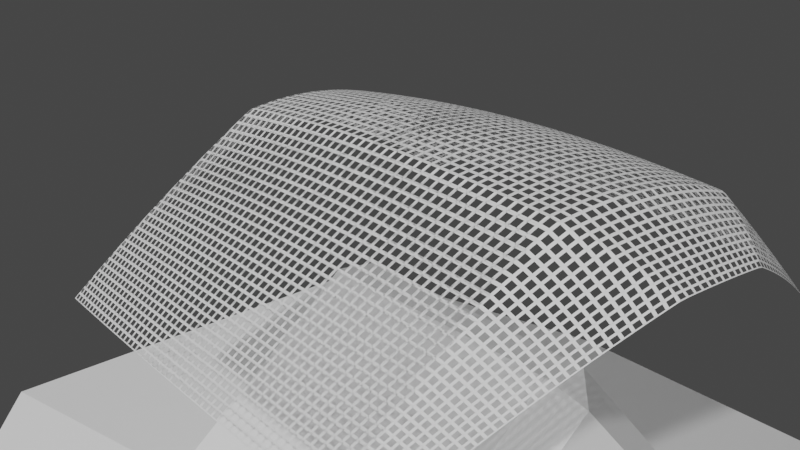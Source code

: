 # Source: PageBG.blend  (saved by Blender 3.0.42; exported with 4.5.12 LTS)
import bpy
from mathutils import Matrix  # noqa: F401  (used for matrix-valued properties, if any)

bpy.ops.wm.read_factory_settings(use_empty=True)
scene = bpy.context.scene
scene.name = 'Scene'

# ---- collections
col_collection = bpy.data.collections.new('Collection'); scene.collection.children.link(col_collection)

# ---- world
world_world = bpy.data.worlds.new('World'); scene.world = world_world
world_world.use_nodes = True; world_world.node_tree.nodes.clear()
_N = world_world.node_tree.nodes; _L = world_world.node_tree.links
n0 = _N.new('ShaderNodeOutputWorld'); n0.name = 'World Output'; n0.location = (300, 300)
n1 = _N.new('ShaderNodeBackground'); n1.name = 'Background'; n1.location = (10, 300)
n1.inputs[0].default_value = (0.05088, 0.05088, 0.05088, 1.0)
_L.new(n1.outputs[0], n0.inputs[0])
n0.is_active_output = True
world_world.color = (0.05088, 0.05088, 0.05088)
world_world.use_sun_shadow = False
world_world.sun_shadow_jitter_overblur = 0.0

# ---- cameras
cam_camera = bpy.data.cameras.new('Camera')
cam_camera.display_size = 100.0

# ---- meshes
me_cube_002 = bpy.data.meshes.new('Cube.002')
me_cube_002.from_pydata([(-100.0, -100.0, 100.0), (-100.0, 100.0, 100.0), (100.0, -100.0, 100.0), (100.0, 100.0, 100.0)], [], [(3, 1, 0, 2)])
_k = {(0, 1): 1.0, (1, 3): 1.0, (2, 3): 1.0, (0, 2): 1.0}
me_cube_002.attributes.new('crease_edge', 'FLOAT', 'EDGE').data.foreach_set('value', [_k.get((min(e.vertices), max(e.vertices)), 0.0) for e in me_cube_002.edges])
_uv = me_cube_002.uv_layers.new(name='UVMap')
_uv.uv.foreach_set('vector', [0.625, 0.5, 0.875, 0.5, 0.875, 0.75, 0.625, 0.75])
me_cube_002.use_remesh_fix_poles = True
me_cube_002.use_remesh_preserve_attributes = False
me_cube_002.update()
me_cube_003 = bpy.data.meshes.new('Cube.003')
me_cube_003.from_pydata([(-52.16, -52.16, -100.0), (-52.16, -100.0, -52.16), (-100.0, -52.16, 3.673), (-52.16, -100.0, 69.08), (-34.64, -34.64, 103.4), (-100.0, -52.16, 108.0), (-52.16, 52.16, -100.0), (-100.0, 52.16, 3.673), (-52.16, 100.0, -52.16), (-34.64, 34.64, 103.3), (-52.16, 100.0, 52.16), (-100.0, 52.16, 108.0), (52.16, -52.16, -100.0), (100.0, -52.16, 3.673), (52.16, -100.0, -52.16), (34.64, -34.64, 121.8), (52.16, -100.0, 69.08), (100.0, -52.16, 108.0), (52.16, 52.16, -100.0), (52.16, 100.0, -52.16), (100.0, 52.16, 3.673), (34.64, 34.64, 103.3), (100.0, 52.16, 108.0), (52.16, 100.0, 52.16)], [], [(14, 16, 3, 1), (20, 22, 17, 13), (21, 9, 4, 15), (2, 5, 11, 7), (8, 10, 23, 19), (0, 1, 2), (3, 4, 5), (6, 7, 8), (9, 10, 11), (12, 13, 14), (15, 16, 17), (18, 19, 20), (21, 22, 23), (6, 0, 2, 7), (1, 3, 5, 2), (4, 9, 11, 5), (10, 8, 7, 11), (18, 6, 8, 19), (9, 21, 23, 10), (22, 20, 19, 23), (12, 18, 20, 13), (21, 15, 17, 22), (16, 14, 13, 17), (0, 12, 14, 1), (15, 4, 3, 16), (6, 18, 12, 0)])
_uv = me_cube_003.uv_layers.new(name='UVMap')
_uv.uv.foreach_set('vector', [0.4348, 0.8098, 0.5652, 0.8098, 0.5652, 0.9402, 0.4348, 0.9402, 0.4348, 0.5598, 0.5652, 0.5598, 0.5652, 0.6902, 0.4348, 0.6902, 0.7067, 0.5817, 0.7933, 0.5817, 0.7933, 0.6683, 0.7067, 0.6683, 0.4348, 0.0598, 0.5652, 0.0598, 0.5652, 0.1902, 0.4348, 0.1902, 0.4348, 0.3098, 0.5652, 0.3098, 0.5652, 0.4402, 0.4348, 0.4402, 0.375, 0.0598, 0.4348, 0.0, 0.375, 0.0598, 0.5652, 0.0, 0.6551, 0.08998, 0.5652, 0.0, 0.375, 0.1902, 0.4348, 0.25, 0.4348, 0.25, 0.6414, 0.1737, 0.5652, 0.25, 0.625, 0.1902, 0.375, 0.8098, 0.4348, 0.75, 0.375, 0.8098, 0.6404, 0.6748, 0.5652, 0.75, 0.625, 0.6902, 0.375, 0.4402, 0.4348, 0.5, 0.4348, 0.5, 0.6417, 0.4178, 0.5652, 0.5, 0.625, 0.4402, 0.1848, 0.5598, 0.1848, 0.6902, 0.125, 0.6902, 0.125, 0.5598, 0.4348, 0.0, 0.5652, 0.0, 0.5652, 0.0598, 0.4348, 0.0598, 0.6551, 0.08998, 0.6414, 0.1737, 0.5652, 0.1902, 0.5652, 0.0598, 0.5652, 0.3098, 0.4348, 0.3098, 0.4348, 0.1902, 0.5652, 0.1902, 0.3152, 0.5598, 0.1848, 0.5598, 0.1848, 0.5, 0.3152, 0.5, 0.6352, 0.3317, 0.6417, 0.4178, 0.5652, 0.4402, 0.5652, 0.3098, 0.5652, 0.5598, 0.4348, 0.5598, 0.4348, 0.4402, 0.5652, 0.4402, 0.3152, 0.6902, 0.3152, 0.5598, 0.4348, 0.5598, 0.4348, 0.6902, 0.7067, 0.5817, 0.7067, 0.6683, 0.5652, 0.6902, 0.5652, 0.5598, 0.5652, 0.8098, 0.4348, 0.8098, 0.4348, 0.6902, 0.5652, 0.6902, 0.1848, 0.6902, 0.3152, 0.6902, 0.3152, 0.75, 0.1848, 0.75, 0.6394, 0.8317, 0.6394, 0.9183, 0.5652, 0.9402, 0.5652, 0.8098, 0.1848, 0.5598, 0.3152, 0.5598, 0.3152, 0.6902, 0.1848, 0.6902])
me_cube_003.use_remesh_fix_poles = True
me_cube_003.use_remesh_preserve_attributes = False
me_cube_003.update()
me_cube = bpy.data.meshes.new('Cube')
me_cube.from_pydata([(-83.33, -83.33, -100.0), (-83.33, -100.0, -83.33), (-100.0, -83.33, -83.33), (-83.33, -100.0, 83.33), (-83.33, -83.33, 100.0), (-100.0, -83.33, 83.33), (-83.33, 83.33, -100.0), (-100.0, 83.33, -83.33), (-83.33, 100.0, -83.33), (-83.33, 83.33, 100.0), (-83.33, 100.0, 83.33), (-100.0, 83.33, 83.33), (83.33, -83.33, -100.0), (100.0, -83.33, -83.33), (83.33, -100.0, -83.33), (83.33, -83.33, 100.0), (83.33, -100.0, 83.33), (100.0, -83.33, 83.33), (83.33, 83.33, -100.0), (83.33, 100.0, -83.33), (100.0, 83.33, -83.33), (83.33, 83.33, 100.0), (100.0, 83.33, 83.33), (83.33, 100.0, 83.33)], [], [(14, 16, 3, 1), (20, 22, 17, 13), (21, 9, 4, 15), (2, 5, 11, 7), (8, 10, 23, 19), (0, 1, 2), (3, 4, 5), (6, 7, 8), (9, 10, 11), (12, 13, 14), (15, 16, 17), (18, 19, 20), (21, 22, 23), (6, 0, 2, 7), (1, 3, 5, 2), (4, 9, 11, 5), (10, 8, 7, 11), (18, 6, 8, 19), (9, 21, 23, 10), (22, 20, 19, 23), (12, 18, 20, 13), (21, 15, 17, 22), (16, 14, 13, 17), (0, 12, 14, 1), (15, 4, 3, 16), (6, 18, 12, 0)])
_uv = me_cube.uv_layers.new(name='UVMap')
_uv.uv.foreach_set('vector', [0.3958, 0.7708, 0.6042, 0.7708, 0.6042, 0.9792, 0.3958, 0.9792, 0.3958, 0.5208, 0.6042, 0.5208, 0.6042, 0.7292, 0.3958, 0.7292, 0.6458, 0.5208, 0.8542, 0.5208, 0.8542, 0.7292, 0.6458, 0.7292, 0.3958, 0.02084, 0.6042, 0.02084, 0.6042, 0.2292, 0.3958, 0.2292, 0.3958, 0.2708, 0.6042, 0.2708, 0.6042, 0.4792, 0.3958, 0.4792, 0.1458, 0.7292, 0.1458, 0.75, 0.125, 0.7292, 0.6042, 0.9792, 0.625, 0.9792, 0.6042, 1.0, 0.1458, 0.5208, 0.125, 0.5208, 0.1458, 0.5, 0.625, 0.2708, 0.625, 0.2708, 0.6042, 0.25, 0.3542, 0.7292, 0.375, 0.7292, 0.3542, 0.75, 0.625, 0.7708, 0.625, 0.7708, 0.6042, 0.75, 0.3542, 0.5208, 0.3542, 0.5, 0.375, 0.5208, 0.625, 0.5208, 0.625, 0.5208, 0.6042, 0.5, 0.1458, 0.5208, 0.1458, 0.7292, 0.125, 0.7292, 0.125, 0.5208, 0.3958, 0.0, 0.6042, 0.0, 0.6042, 0.02084, 0.3958, 0.02084, 0.625, 0.02084, 0.625, 0.2292, 0.6042, 0.2292, 0.6042, 0.02084, 0.6042, 0.2708, 0.3958, 0.2708, 0.3958, 0.2292, 0.6042, 0.2292, 0.3542, 0.5208, 0.1458, 0.5208, 0.1458, 0.5, 0.3542, 0.5, 0.625, 0.2708, 0.625, 0.4792, 0.6042, 0.4792, 0.6042, 0.2708, 0.6042, 0.5208, 0.3958, 0.5208, 0.3958, 0.4792, 0.6042, 0.4792, 0.3542, 0.7292, 0.3542, 0.5208, 0.3958, 0.5208, 0.3958, 0.7292, 0.6458, 0.5208, 0.6458, 0.7292, 0.6042, 0.7292, 0.6042, 0.5208, 0.6042, 0.7708, 0.3958, 0.7708, 0.3958, 0.7292, 0.6042, 0.7292, 0.1458, 0.7292, 0.3542, 0.7292, 0.3542, 0.75, 0.1458, 0.75, 0.625, 0.7708, 0.625, 0.9792, 0.6042, 0.9792, 0.6042, 0.7708, 0.1458, 0.5208, 0.3542, 0.5208, 0.3542, 0.7292, 0.1458, 0.7292])
me_cube.use_remesh_fix_poles = True
me_cube.use_remesh_preserve_attributes = False
me_cube.update()

# ---- objects
ob_cube_001 = bpy.data.objects.new('Cube.001', me_cube_002)
ob_att = bpy.data.objects.new('att', me_cube_003)
ob_cube = bpy.data.objects.new('Cube', me_cube)
ob_camera = bpy.data.objects.new('Camera', cam_camera)

# ---- transforms, parenting, visibility, modifiers, constraints
ob_cube_001.location = (0.0, 0.0, 64.54)
ob_cube_001.scale = (1.0, 1.0, 0.0457)
_m = ob_cube_001.modifiers.new('Subdivision', 'SUBSURF')
_m.levels = 4
_m.render_levels = 6
_m = ob_cube_001.modifiers.new('Wireframe', 'WIREFRAME')
_m.thickness = 1.0
_m = ob_cube_001.modifiers.new('Shrinkwrap', 'SHRINKWRAP')
_m.wrap_method = 'TARGET_PROJECT'
_m.target = ob_cube
_m.offset = 100.0
ob_att.location = (0.0, 0.0, -87.71)
ob_att.scale = (1.291, 1.226, 0.5)
ob_cube.location = (0.0, 0.0, -48.75)
ob_cube.rotation_euler = (0.63, 0.0, 0.0)
ob_cube.scale = (0.4871, 0.4871, 0.4871)
ob_camera.location = (196.7, -135.6, 134.7)
ob_camera.rotation_euler = (1.192, 0.07862, 0.9442)

# ---- collection membership
col_collection.objects.link(ob_cube_001)
col_collection.objects.link(ob_att)
col_collection.objects.link(ob_cube)
col_collection.objects.link(ob_camera)

# ---- scene / render settings (as saved in the file)
scene.camera = ob_camera
scene.frame_start = 1; scene.frame_end = 250; scene.frame_set(63)
scene.render.engine = 'BLENDER_EEVEE_NEXT'
scene.cycles.use_denoising = False
scene.cycles.sampling_pattern = 'TABULATED_SOBOL'
scene.cycles.use_light_tree = False
scene.view_settings.view_transform = 'Filmic'
scene.unit_settings.scale_length = 0.01
bpy.context.view_layer.update()

# ---- added for rendering (the .blend has no usable light): sun
light_auto_sun = bpy.data.lights.new('AutoSun', 'SUN')
light_auto_sun.energy = 3.0
light_auto_sun.angle = 0.0523599
ob_auto_sun = bpy.data.objects.new('AutoSun', light_auto_sun)
scene.collection.objects.link(ob_auto_sun)
ob_auto_sun.rotation_euler = (0.872665, 0.174533, 0.523599)
bpy.context.view_layer.update()

